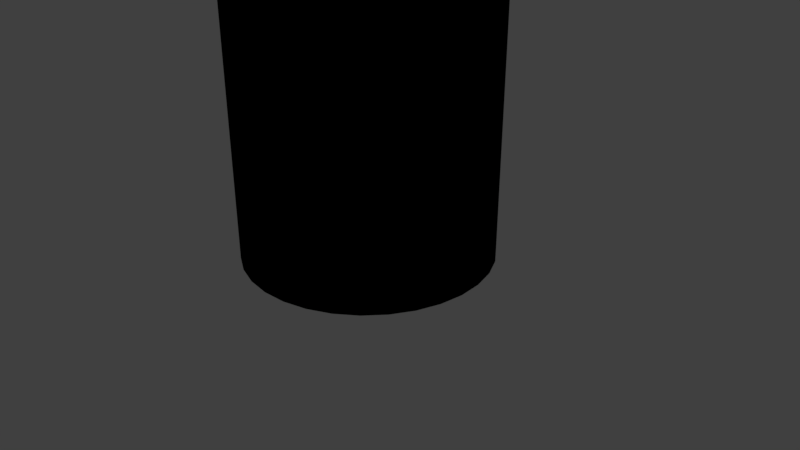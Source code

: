 # Source: largePipeBent.blend  (saved by Blender 2.79.0; exported with 4.5.12 LTS)
import bpy
from mathutils import Matrix  # noqa: F401  (used for matrix-valued properties, if any)

bpy.ops.wm.read_factory_settings(use_empty=True)
scene = bpy.context.scene
scene.name = 'Scene'

# ---- collections
col_collection_1 = bpy.data.collections.new('Collection 1'); scene.collection.children.link(col_collection_1)

# ---- materials (node trees are filled in below, after node groups)
mat_metal = bpy.data.materials.new('metal')
mat_metal.alpha_threshold = 0.0
mat_metal.roughness = 0.5

# ---- material node trees
mat_metal.use_nodes = True; mat_metal.node_tree.nodes.clear()
_N = mat_metal.node_tree.nodes; _L = mat_metal.node_tree.links
n0 = _N.new('ShaderNodeOutputMaterial'); n0.name = 'Material Output'; n0.location = (353, 305)
n0.is_active_output = True

# ---- world
world_world = bpy.data.worlds.new('World'); scene.world = world_world
world_world.color = (0.05088, 0.05088, 0.05088)
world_world.use_sun_shadow = False
world_world.sun_shadow_jitter_overblur = 0.0
world_world.cycles.sampling_method = 'MANUAL'

# ---- cameras
cam_camera = bpy.data.cameras.new('Camera')
cam_camera.clip_end = 100.0
cam_camera.lens = 35.0
cam_camera.sensor_width = 32.0
cam_camera.sensor_height = 18.0
cam_camera.ortho_scale = 7.314
cam_camera.dof.focus_distance = 0.0

# ---- lights
light_lamp = bpy.data.lights.new('Lamp', 'POINT')
light_lamp.transmission_factor = 0.0
light_lamp.cutoff_distance = 30.0
light_lamp.energy = 100.0
light_lamp.shadow_buffer_clip_start = 1.001
light_lamp.shadow_soft_size = 0.1
light_lamp.shadow_maximum_resolution = 0.006
light_lamp.use_absolute_resolution = True

# ---- meshes
me_cylinder = bpy.data.meshes.new('Cylinder')
me_cylinder.from_pydata([(0.0, 1.0, -1.0), (0.0, 1.0, 1.0), (0.1951, 0.9808, -1.0), (0.1951, 0.9808, 1.0), (0.3827, 0.9239, -1.0), (0.3827, 0.9239, 1.0), (0.5556, 0.8315, -1.0), (0.5556, 0.8315, 1.0), (0.7071, 0.7071, -1.0), (0.7071, 0.7071, 1.0), (0.8315, 0.5556, -1.0), (0.8315, 0.5556, 1.0), (0.9239, 0.3827, -1.0), (0.9239, 0.3827, 1.0), (0.9808, 0.1951, -1.0), (0.9808, 0.1951, 1.0), (1.0, 7.55e-08, -1.0), (1.0, 7.55e-08, 1.0), (0.9808, -0.1951, -1.0), (0.9808, -0.1951, 1.0), (0.9239, -0.3827, -1.0), (0.9239, -0.3827, 1.0), (0.8315, -0.5556, -1.0), (0.8315, -0.5556, 1.0), (0.7071, -0.7071, -1.0), (0.7071, -0.7071, 1.0), (0.5556, -0.8315, -1.0), (0.5556, -0.8315, 1.0), (0.3827, -0.9239, -1.0), (0.3827, -0.9239, 1.0), (0.1951, -0.9808, -1.0), (0.1951, -0.9808, 1.0), (-3.258e-07, -1.0, -1.0), (-3.258e-07, -1.0, 1.0), (-0.1951, -0.9808, -1.0), (-0.1951, -0.9808, 1.0), (-0.3827, -0.9239, -1.0), (-0.3827, -0.9239, 1.0), (-0.5556, -0.8315, -1.0), (-0.5556, -0.8315, 1.0), (-0.7071, -0.7071, -1.0), (-0.7071, -0.7071, 1.0), (-0.8315, -0.5556, -1.0), (-0.8315, -0.5556, 1.0), (-0.9239, -0.3827, -1.0), (-0.9239, -0.3827, 1.0), (-0.9808, -0.1951, -1.0), (-0.9808, -0.1951, 1.0), (-1.0, 9.656e-07, -1.0), (-1.0, 9.656e-07, 1.0), (-0.9808, 0.1951, -1.0), (-0.9808, 0.1951, 1.0), (-0.9239, 0.3827, -1.0), (-0.9239, 0.3827, 1.0), (-0.8315, 0.5556, -1.0), (-0.8315, 0.5556, 1.0), (-0.7071, 0.7071, -1.0), (-0.7071, 0.7071, 1.0), (-0.5556, 0.8315, -1.0), (-0.5556, 0.8315, 1.0), (-0.3827, 0.9239, -1.0), (-0.3827, 0.9239, 1.0), (-0.1951, 0.9808, -1.0), (-0.1951, 0.9808, 1.0), (0.1951, 0.9776, 1.141), (-6.248e-09, 0.9968, 1.142), (0.3827, 0.9209, 1.137), (0.5556, 0.8288, 1.131), (0.7071, 0.7048, 1.122), (0.8315, 0.5538, 1.111), (0.9239, 0.3814, 1.099), (0.9808, 0.1945, 1.086), (1.0, 5.437e-08, 1.072), (0.9808, -0.1945, 1.058), (0.9239, -0.3814, 1.045), (0.8315, -0.5538, 1.033), (0.7071, -0.7048, 1.022), (0.5556, -0.8288, 1.013), (0.3827, -0.9209, 1.007), (0.1951, -0.9776, 1.003), (-3.321e-07, -0.9968, 1.002), (-0.1951, -0.9776, 1.003), (-0.3827, -0.9209, 1.007), (-0.5556, -0.8288, 1.013), (-0.7071, -0.7048, 1.022), (-0.8315, -0.5538, 1.033), (-0.9239, -0.3814, 1.045), (-0.9808, -0.1945, 1.058), (-1.0, 9.416e-07, 1.072), (-0.9808, 0.1945, 1.086), (-0.9239, 0.3814, 1.099), (-0.8315, 0.5538, 1.111), (-0.7071, 0.7048, 1.122), (-0.5556, 0.8288, 1.131), (-0.3827, 0.9209, 1.137), (-0.1951, 0.9776, 1.141), (0.1951, 0.9591, 1.307), (-1.838e-08, 0.9781, 1.309), (0.3827, 0.903, 1.298), (0.5556, 0.8118, 1.285), (0.7071, 0.6891, 1.268), (0.8315, 0.5395, 1.246), (0.9239, 0.3689, 1.222), (0.9808, 0.1838, 1.195), (1.0, -0.00874, 1.167), (0.9808, -0.2013, 1.14), (0.9239, -0.3864, 1.113), (0.8315, -0.557, 1.088), (0.7071, -0.7065, 1.067), (0.5556, -0.8293, 1.049), (0.3827, -0.9205, 1.036), (0.1951, -0.9766, 1.028), (-3.442e-07, -0.9956, 1.025), (-0.1951, -0.9766, 1.028), (-0.3827, -0.9205, 1.036), (-0.5556, -0.8293, 1.049), (-0.7071, -0.7065, 1.067), (-0.8315, -0.557, 1.088), (-0.9239, -0.3864, 1.113), (-0.9808, -0.2013, 1.14), (-1.0, -0.008739, 1.167), (-0.9808, 0.1838, 1.195), (-0.9239, 0.3689, 1.222), (-0.8315, 0.5395, 1.246), (-0.7071, 0.6891, 1.268), (-0.5556, 0.8118, 1.285), (-0.3827, 0.903, 1.298), (-0.1951, 0.9591, 1.307), (0.1951, 0.8997, 1.571), (-1.765e-08, 0.918, 1.576), (0.3827, 0.8454, 1.556), (0.5556, 0.7573, 1.531), (0.7071, 0.6387, 1.499), (0.8315, 0.4941, 1.459), (0.9239, 0.3292, 1.413), (0.9808, 0.1503, 1.364), (1.0, -0.03577, 1.312), (0.9808, -0.2219, 1.261), (0.9239, -0.4008, 1.211), (0.8315, -0.5657, 1.166), (0.7071, -0.7102, 1.126), (0.5556, -0.8288, 1.093), (0.3827, -0.917, 1.068), (0.1951, -0.9713, 1.053), (-3.435e-07, -0.9896, 1.048), (-0.1951, -0.9713, 1.053), (-0.3827, -0.917, 1.068), (-0.5556, -0.8288, 1.093), (-0.7071, -0.7102, 1.126), (-0.8315, -0.5657, 1.166), (-0.9239, -0.4008, 1.211), (-0.9808, -0.2219, 1.261), (-1.0, -0.03577, 1.312), (-0.9808, 0.1503, 1.364), (-0.9239, 0.3292, 1.413), (-0.8315, 0.4941, 1.459), (-0.7071, 0.6387, 1.499), (-0.5556, 0.7573, 1.531), (-0.3827, 0.8454, 1.556), (-0.1951, 0.8997, 1.571), (0.1951, 0.7835, 1.853), (-9.33e-09, 0.8006, 1.861), (0.3827, 0.7329, 1.831), (0.5556, 0.6507, 1.793), (0.7071, 0.5401, 1.744), (0.8315, 0.4053, 1.683), (0.9239, 0.2516, 1.613), (0.9808, 0.08475, 1.538), (1.0, -0.08874, 1.46), (0.9808, -0.2622, 1.381), (0.9239, -0.4291, 1.306), (0.8315, -0.5828, 1.237), (0.7071, -0.7176, 1.176), (0.5556, -0.8282, 1.126), (0.3827, -0.9104, 1.089), (0.1951, -0.961, 1.066), (-3.352e-07, -0.9781, 1.058), (-0.1951, -0.961, 1.066), (-0.3827, -0.9104, 1.089), (-0.5556, -0.8282, 1.126), (-0.7071, -0.7176, 1.176), (-0.8315, -0.5828, 1.237), (-0.9239, -0.4291, 1.306), (-0.9808, -0.2622, 1.381), (-1.0, -0.08874, 1.46), (-0.9808, 0.08475, 1.538), (-0.9239, 0.2516, 1.613), (-0.8315, 0.4053, 1.683), (-0.7071, 0.5401, 1.744), (-0.5556, 0.6507, 1.793), (-0.3827, 0.7329, 1.831), (-0.1951, 0.7835, 1.853), (0.1951, 0.6262, 2.097), (-3.129e-08, 0.6417, 2.107), (0.3827, 0.5805, 2.068), (0.5556, 0.5061, 2.019), (0.7071, 0.4061, 1.955), (0.8315, 0.2842, 1.876), (0.9239, 0.1452, 1.785), (0.9808, -0.005702, 1.688), (1.0, -0.1626, 1.586), (0.9808, -0.3195, 1.484), (0.9239, -0.4704, 1.386), (0.8315, -0.6095, 1.296), (0.7071, -0.7314, 1.217), (0.5556, -0.8314, 1.152), (0.3827, -0.9057, 1.104), (0.1951, -0.9515, 1.074), (-3.571e-07, -0.9669, 1.064), (-0.1951, -0.9515, 1.074), (-0.3827, -0.9057, 1.104), (-0.5556, -0.8314, 1.152), (-0.7071, -0.7314, 1.217), (-0.8315, -0.6095, 1.296), (-0.9239, -0.4704, 1.386), (-0.9808, -0.3195, 1.484), (-1.0, -0.1626, 1.586), (-0.9808, -0.005701, 1.688), (-0.9239, 0.1452, 1.785), (-0.8315, 0.2842, 1.876), (-0.7071, 0.4061, 1.955), (-0.5556, 0.5061, 2.019), (-0.3827, 0.5805, 2.068), (-0.1951, 0.6262, 2.097), (0.1951, 0.4301, 2.312), (-5.137e-08, 0.4435, 2.324), (0.3827, 0.3903, 2.276), (0.5556, 0.3256, 2.218), (0.7071, 0.2385, 2.14), (0.8315, 0.1325, 2.045), (0.9239, 0.01148, 1.937), (0.9808, -0.1198, 1.82), (1.0, -0.2564, 1.697), (0.9808, -0.3929, 1.575), (0.9239, -0.5242, 1.457), (0.8315, -0.6452, 1.349), (0.7071, -0.7513, 1.254), (0.5556, -0.8383, 1.176), (0.3827, -0.903, 1.118), (0.1951, -0.9428, 1.082), (-3.772e-07, -0.9563, 1.07), (-0.1951, -0.9428, 1.082), (-0.3827, -0.903, 1.118), (-0.5556, -0.8383, 1.176), (-0.7071, -0.7513, 1.254), (-0.8315, -0.6452, 1.349), (-0.9239, -0.5242, 1.457), (-0.9808, -0.3929, 1.575), (-1.0, -0.2564, 1.697), (-0.9808, -0.1198, 1.82), (-0.9239, 0.01148, 1.937), (-0.8315, 0.1325, 2.045), (-0.7071, 0.2385, 2.14), (-0.5556, 0.3256, 2.218), (-0.3827, 0.3903, 2.276), (-0.1951, 0.4301, 2.312), (0.1951, 0.195, 2.499), (-5.467e-08, 0.2061, 2.513), (0.3827, 0.162, 2.459), (0.5556, 0.1085, 2.392), (0.7071, 0.03653, 2.303), (0.8315, -0.05119, 2.195), (0.9239, -0.1513, 2.071), (0.9808, -0.2599, 1.937), (1.0, -0.3728, 1.797), (0.9808, -0.4858, 1.658), (0.9239, -0.5944, 1.523), (0.8315, -0.6944, 1.4), (0.7071, -0.7822, 1.291), (0.5556, -0.8542, 1.202), (0.3827, -0.9077, 1.136), (0.1951, -0.9406, 1.095), (-3.805e-07, -0.9517, 1.082), (-0.1951, -0.9406, 1.095), (-0.3827, -0.9077, 1.136), (-0.5556, -0.8542, 1.202), (-0.7071, -0.7822, 1.291), (-0.8315, -0.6944, 1.4), (-0.9239, -0.5944, 1.523), (-0.9808, -0.4858, 1.658), (-1.0, -0.3728, 1.797), (-0.9808, -0.2599, 1.937), (-0.9239, -0.1513, 2.071), (-0.8315, -0.05119, 2.195), (-0.7071, 0.03653, 2.303), (-0.5556, 0.1085, 2.392), (-0.3827, 0.162, 2.459), (-0.1951, 0.195, 2.499), (0.1951, -0.03509, 2.635), (-5.159e-08, -0.02592, 2.65), (0.3827, -0.06225, 2.591), (0.5556, -0.1064, 2.52), (0.7071, -0.1657, 2.424), (0.8315, -0.238, 2.307), (0.9239, -0.3205, 2.174), (0.9808, -0.4101, 2.029), (1.0, -0.5032, 1.879), (0.9808, -0.5963, 1.728), (0.9239, -0.6858, 1.583), (0.8315, -0.7683, 1.45), (0.7071, -0.8407, 1.333), (0.5556, -0.9, 1.237), (0.3827, -0.9441, 1.166), (0.1951, -0.9713, 1.122), (-3.774e-07, -0.9804, 1.107), (-0.1951, -0.9713, 1.122), (-0.3827, -0.9441, 1.166), (-0.5556, -0.9, 1.237), (-0.7071, -0.8407, 1.333), (-0.8315, -0.7683, 1.45), (-0.9239, -0.6858, 1.583), (-0.9808, -0.5963, 1.728), (-1.0, -0.5032, 1.879), (-0.9808, -0.4101, 2.029), (-0.9239, -0.3205, 2.174), (-0.8315, -0.238, 2.307), (-0.7071, -0.1657, 2.424), (-0.5556, -0.1064, 2.52), (-0.3827, -0.06225, 2.591), (-0.1951, -0.03509, 2.635), (0.1941, -0.4618, 2.818), (-0.0009594, -0.4563, 2.834), (0.3818, -0.4781, 2.77), (0.5548, -0.5045, 2.692), (0.7064, -0.5401, 2.588), (0.8309, -0.5834, 2.46), (0.9235, -0.6327, 2.315), (0.9806, -0.6863, 2.157), (1.0, -0.742, 1.993), (0.981, -0.7976, 1.829), (0.9242, -0.8511, 1.671), (0.832, -0.9004, 1.526), (0.7078, -0.9436, 1.398), (0.5564, -0.9791, 1.293), (0.3836, -1.005, 1.215), (0.196, -1.022, 1.167), (0.0009589, -1.027, 1.151), (-0.1941, -1.021, 1.167), (-0.3818, -1.005, 1.215), (-0.5548, -0.9787, 1.292), (-0.7064, -0.9432, 1.397), (-0.8309, -0.8999, 1.524), (-0.9235, -0.8506, 1.669), (-0.9806, -0.797, 1.827), (-1.0, -0.7413, 1.991), (-0.981, -0.6857, 2.155), (-0.9242, -0.6321, 2.313), (-0.832, -0.5828, 2.459), (-0.7078, -0.5396, 2.586), (-0.5564, -0.5042, 2.691), (-0.3836, -0.4779, 2.769), (-0.196, -0.4617, 2.817), (0.1939, -0.998, 2.938), (-0.001173, -0.9964, 2.954), (0.3816, -1.003, 2.888), (0.5546, -1.01, 2.807), (0.7062, -1.02, 2.699), (0.8307, -1.031, 2.566), (0.9233, -1.045, 2.415), (0.9804, -1.059, 2.251), (0.9998, -1.075, 2.08), (0.9808, -1.09, 1.909), (0.924, -1.104, 1.745), (0.8318, -1.118, 1.594), (0.7076, -1.129, 1.461), (0.5562, -1.139, 1.352), (0.3834, -1.146, 1.271), (0.1958, -1.15, 1.221), (0.0007449, -1.152, 1.204), (-0.1944, -1.15, 1.221), (-0.382, -1.146, 1.27), (-0.555, -1.138, 1.351), (-0.7066, -1.129, 1.46), (-0.8312, -1.117, 1.592), (-0.9237, -1.103, 1.743), (-0.9808, -1.089, 1.908), (-1.0, -1.074, 2.078), (-0.9812, -1.058, 2.249), (-0.9245, -1.044, 2.413), (-0.8322, -1.03, 2.565), (-0.708, -1.019, 2.697), (-0.5566, -1.009, 2.806), (-0.3838, -1.002, 2.887), (-0.1962, -0.9978, 2.937), (0.1938, -1.235, 2.95), (-0.00126, -1.235, 2.966), (0.3815, -1.234, 2.9), (0.5545, -1.232, 2.819), (0.7061, -1.229, 2.71), (0.8306, -1.226, 2.577), (0.9232, -1.223, 2.425), (0.9803, -1.219, 2.261), (0.9997, -1.215, 2.09), (0.9807, -1.211, 1.918), (0.9239, -1.207, 1.754), (0.8317, -1.204, 1.602), (0.7075, -1.201, 1.469), (0.5561, -1.198, 1.36), (0.3833, -1.196, 1.278), (0.1957, -1.195, 1.228), (0.000658, -1.194, 1.211), (-0.1945, -1.195, 1.228), (-0.3821, -1.196, 1.278), (-0.5551, -1.198, 1.359), (-0.7067, -1.2, 1.468), (-0.8312, -1.203, 1.601), (-0.9238, -1.206, 1.752), (-0.9809, -1.21, 1.917), (-1.0, -1.214, 2.088), (-0.9813, -1.218, 2.259), (-0.9245, -1.222, 2.424), (-0.8323, -1.225, 2.576), (-0.7081, -1.228, 2.709), (-0.5567, -1.231, 2.818), (-0.3839, -1.233, 2.899), (-0.1963, -1.234, 2.949), (0.1925, -3.344, 2.912), (-0.002561, -3.344, 2.929), (0.3802, -3.343, 2.863), (0.5532, -3.341, 2.782), (0.7048, -3.339, 2.673), (0.8293, -3.336, 2.54), (0.9219, -3.332, 2.388), (0.979, -3.328, 2.223), (0.9984, -3.324, 2.052), (0.9794, -3.32, 1.881), (0.9226, -3.317, 1.716), (0.8304, -3.313, 1.565), (0.7062, -3.31, 1.431), (0.5548, -3.307, 1.322), (0.382, -3.305, 1.241), (0.1944, -3.304, 1.191), (-0.0006432, -3.304, 1.174), (-0.1958, -3.304, 1.191), (-0.3834, -3.305, 1.24), (-0.5564, -3.307, 1.321), (-0.708, -3.309, 1.43), (-0.8325, -3.312, 1.563), (-0.9251, -3.315, 1.715), (-0.9822, -3.319, 1.879), (-1.002, -3.323, 2.051), (-0.9826, -3.327, 2.222), (-0.9258, -3.331, 2.386), (-0.8336, -3.334, 2.538), (-0.7094, -3.338, 2.671), (-0.558, -3.34, 2.781), (-0.3852, -3.342, 2.862), (-0.1976, -3.343, 2.912), (0.1922, -3.891, 2.903), (-0.002899, -3.892, 2.919), (0.3799, -3.89, 2.853), (0.5528, -3.889, 2.772), (0.7045, -3.886, 2.663), (0.829, -3.883, 2.53), (0.9216, -3.88, 2.378), (0.9787, -3.876, 2.214), (0.9981, -3.872, 2.043), (0.979, -3.868, 1.871), (0.9223, -3.864, 1.707), (0.8301, -3.861, 1.555), (0.7058, -3.858, 1.422), (0.5544, -3.855, 1.313), (0.3816, -3.853, 1.231), (0.1941, -3.852, 1.181), (-0.000981, -3.851, 1.164), (-0.1961, -3.851, 1.181), (-0.3837, -3.852, 1.231), (-0.5567, -3.854, 1.312), (-0.7084, -3.857, 1.421), (-0.8329, -3.86, 1.553), (-0.9255, -3.863, 1.705), (-0.9825, -3.867, 1.87), (-1.002, -3.871, 2.041), (-0.9829, -3.875, 2.212), (-0.9262, -3.879, 2.377), (-0.8339, -3.882, 2.529), (-0.7097, -3.885, 2.662), (-0.5583, -3.888, 2.771), (-0.3855, -3.89, 2.852), (-0.198, -3.891, 2.902)], [], [(0, 1, 3, 2), (2, 3, 5, 4), (4, 5, 7, 6), (6, 7, 9, 8), (8, 9, 11, 10), (10, 11, 13, 12), (12, 13, 15, 14), (14, 15, 17, 16), (16, 17, 19, 18), (18, 19, 21, 20), (20, 21, 23, 22), (22, 23, 25, 24), (24, 25, 27, 26), (26, 27, 29, 28), (28, 29, 31, 30), (30, 31, 33, 32), (32, 33, 35, 34), (34, 35, 37, 36), (36, 37, 39, 38), (38, 39, 41, 40), (40, 41, 43, 42), (42, 43, 45, 44), (44, 45, 47, 46), (46, 47, 49, 48), (48, 49, 51, 50), (50, 51, 53, 52), (52, 53, 55, 54), (54, 55, 57, 56), (56, 57, 59, 58), (58, 59, 61, 60), (5, 3, 64, 66), (60, 61, 63, 62), (62, 63, 1, 0), (0, 2, 4, 6, 8, 10, 12, 14, 16, 18, 20, 22, 24, 26, 28, 30, 32, 34, 36, 38, 40, 42, 44, 46, 48, 50, 52, 54, 56, 58, 60, 62), (68, 67, 99, 100), (23, 21, 74, 75), (41, 39, 83, 84), (59, 57, 92, 93), (15, 13, 70, 71), (33, 31, 79, 80), (51, 49, 88, 89), (7, 5, 66, 67), (25, 23, 75, 76), (43, 41, 84, 85), (61, 59, 93, 94), (17, 15, 71, 72), (35, 33, 80, 81), (53, 51, 89, 90), (9, 7, 67, 68), (27, 25, 76, 77), (45, 43, 85, 86), (63, 61, 94, 95), (19, 17, 72, 73), (37, 35, 81, 82), (55, 53, 90, 91), (11, 9, 68, 69), (29, 27, 77, 78), (47, 45, 86, 87), (3, 1, 65, 64), (1, 63, 95, 65), (21, 19, 73, 74), (39, 37, 82, 83), (57, 55, 91, 92), (13, 11, 69, 70), (31, 29, 78, 79), (49, 47, 87, 88), (103, 102, 134, 135), (95, 94, 126, 127), (82, 81, 113, 114), (69, 68, 100, 101), (65, 95, 127, 97), (83, 82, 114, 115), (70, 69, 101, 102), (84, 83, 115, 116), (71, 70, 102, 103), (85, 84, 116, 117), (72, 71, 103, 104), (86, 85, 117, 118), (73, 72, 104, 105), (87, 86, 118, 119), (74, 73, 105, 106), (88, 87, 119, 120), (75, 74, 106, 107), (89, 88, 120, 121), (76, 75, 107, 108), (90, 89, 121, 122), (77, 76, 108, 109), (91, 90, 122, 123), (78, 77, 109, 110), (64, 65, 97, 96), (92, 91, 123, 124), (79, 78, 110, 111), (66, 64, 96, 98), (93, 92, 124, 125), (80, 79, 111, 112), (67, 66, 98, 99), (94, 93, 125, 126), (81, 80, 112, 113), (138, 137, 169, 170), (117, 116, 148, 149), (104, 103, 135, 136), (118, 117, 149, 150), (105, 104, 136, 137), (119, 118, 150, 151), (106, 105, 137, 138), (120, 119, 151, 152), (107, 106, 138, 139), (121, 120, 152, 153), (108, 107, 139, 140), (122, 121, 153, 154), (109, 108, 140, 141), (123, 122, 154, 155), (110, 109, 141, 142), (96, 97, 129, 128), (124, 123, 155, 156), (111, 110, 142, 143), (98, 96, 128, 130), (125, 124, 156, 157), (112, 111, 143, 144), (99, 98, 130, 131), (126, 125, 157, 158), (113, 112, 144, 145), (100, 99, 131, 132), (127, 126, 158, 159), (114, 113, 145, 146), (101, 100, 132, 133), (97, 127, 159, 129), (115, 114, 146, 147), (102, 101, 133, 134), (116, 115, 147, 148), (173, 172, 204, 205), (152, 151, 183, 184), (139, 138, 170, 171), (153, 152, 184, 185), (140, 139, 171, 172), (154, 153, 185, 186), (141, 140, 172, 173), (155, 154, 186, 187), (142, 141, 173, 174), (128, 129, 161, 160), (156, 155, 187, 188), (143, 142, 174, 175), (130, 128, 160, 162), (157, 156, 188, 189), (144, 143, 175, 176), (131, 130, 162, 163), (158, 157, 189, 190), (145, 144, 176, 177), (132, 131, 163, 164), (159, 158, 190, 191), (146, 145, 177, 178), (133, 132, 164, 165), (129, 159, 191, 161), (147, 146, 178, 179), (134, 133, 165, 166), (148, 147, 179, 180), (135, 134, 166, 167), (149, 148, 180, 181), (136, 135, 167, 168), (150, 149, 181, 182), (137, 136, 168, 169), (151, 150, 182, 183), (208, 207, 239, 240), (187, 186, 218, 219), (174, 173, 205, 206), (160, 161, 193, 192), (188, 187, 219, 220), (175, 174, 206, 207), (162, 160, 192, 194), (189, 188, 220, 221), (176, 175, 207, 208), (163, 162, 194, 195), (190, 189, 221, 222), (177, 176, 208, 209), (164, 163, 195, 196), (191, 190, 222, 223), (178, 177, 209, 210), (165, 164, 196, 197), (161, 191, 223, 193), (179, 178, 210, 211), (166, 165, 197, 198), (180, 179, 211, 212), (167, 166, 198, 199), (181, 180, 212, 213), (168, 167, 199, 200), (182, 181, 213, 214), (169, 168, 200, 201), (183, 182, 214, 215), (170, 169, 201, 202), (184, 183, 215, 216), (171, 170, 202, 203), (185, 184, 216, 217), (172, 171, 203, 204), (186, 185, 217, 218), (243, 242, 274, 275), (195, 194, 226, 227), (222, 221, 253, 254), (209, 208, 240, 241), (196, 195, 227, 228), (223, 222, 254, 255), (210, 209, 241, 242), (197, 196, 228, 229), (193, 223, 255, 225), (211, 210, 242, 243), (198, 197, 229, 230), (212, 211, 243, 244), (199, 198, 230, 231), (213, 212, 244, 245), (200, 199, 231, 232), (214, 213, 245, 246), (201, 200, 232, 233), (215, 214, 246, 247), (202, 201, 233, 234), (216, 215, 247, 248), (203, 202, 234, 235), (217, 216, 248, 249), (204, 203, 235, 236), (218, 217, 249, 250), (205, 204, 236, 237), (219, 218, 250, 251), (206, 205, 237, 238), (192, 193, 225, 224), (220, 219, 251, 252), (207, 206, 238, 239), (194, 192, 224, 226), (221, 220, 252, 253), (278, 277, 309, 310), (230, 229, 261, 262), (244, 243, 275, 276), (231, 230, 262, 263), (245, 244, 276, 277), (232, 231, 263, 264), (246, 245, 277, 278), (233, 232, 264, 265), (247, 246, 278, 279), (234, 233, 265, 266), (248, 247, 279, 280), (235, 234, 266, 267), (249, 248, 280, 281), (236, 235, 267, 268), (250, 249, 281, 282), (237, 236, 268, 269), (251, 250, 282, 283), (238, 237, 269, 270), (224, 225, 257, 256), (252, 251, 283, 284), (239, 238, 270, 271), (226, 224, 256, 258), (253, 252, 284, 285), (240, 239, 271, 272), (227, 226, 258, 259), (254, 253, 285, 286), (241, 240, 272, 273), (228, 227, 259, 260), (255, 254, 286, 287), (242, 241, 273, 274), (229, 228, 260, 261), (225, 255, 287, 257), (313, 312, 344, 345), (265, 264, 296, 297), (279, 278, 310, 311), (266, 265, 297, 298), (280, 279, 311, 312), (267, 266, 298, 299), (281, 280, 312, 313), (268, 267, 299, 300), (282, 281, 313, 314), (269, 268, 300, 301), (283, 282, 314, 315), (270, 269, 301, 302), (256, 257, 289, 288), (284, 283, 315, 316), (271, 270, 302, 303), (258, 256, 288, 290), (285, 284, 316, 317), (272, 271, 303, 304), (259, 258, 290, 291), (286, 285, 317, 318), (273, 272, 304, 305), (260, 259, 291, 292), (287, 286, 318, 319), (274, 273, 305, 306), (261, 260, 292, 293), (257, 287, 319, 289), (275, 274, 306, 307), (262, 261, 293, 294), (276, 275, 307, 308), (263, 262, 294, 295), (277, 276, 308, 309), (264, 263, 295, 296), (320, 321, 353, 352), (300, 299, 331, 332), (314, 313, 345, 346), (301, 300, 332, 333), (315, 314, 346, 347), (302, 301, 333, 334), (288, 289, 321, 320), (316, 315, 347, 348), (303, 302, 334, 335), (290, 288, 320, 322), (317, 316, 348, 349), (304, 303, 335, 336), (291, 290, 322, 323), (318, 317, 349, 350), (305, 304, 336, 337), (292, 291, 323, 324), (319, 318, 350, 351), (306, 305, 337, 338), (293, 292, 324, 325), (289, 319, 351, 321), (307, 306, 338, 339), (294, 293, 325, 326), (308, 307, 339, 340), (295, 294, 326, 327), (309, 308, 340, 341), (296, 295, 327, 328), (310, 309, 341, 342), (297, 296, 328, 329), (311, 310, 342, 343), (298, 297, 329, 330), (312, 311, 343, 344), (299, 298, 330, 331), (356, 355, 387, 388), (348, 347, 379, 380), (335, 334, 366, 367), (322, 320, 352, 354), (349, 348, 380, 381), (336, 335, 367, 368), (323, 322, 354, 355), (350, 349, 381, 382), (337, 336, 368, 369), (324, 323, 355, 356), (351, 350, 382, 383), (338, 337, 369, 370), (325, 324, 356, 357), (321, 351, 383, 353), (339, 338, 370, 371), (326, 325, 357, 358), (340, 339, 371, 372), (327, 326, 358, 359), (341, 340, 372, 373), (328, 327, 359, 360), (342, 341, 373, 374), (329, 328, 360, 361), (343, 342, 374, 375), (330, 329, 361, 362), (344, 343, 375, 376), (331, 330, 362, 363), (345, 344, 376, 377), (332, 331, 363, 364), (346, 345, 377, 378), (333, 332, 364, 365), (347, 346, 378, 379), (334, 333, 365, 366), (391, 390, 422, 423), (383, 382, 414, 415), (370, 369, 401, 402), (357, 356, 388, 389), (353, 383, 415, 385), (371, 370, 402, 403), (358, 357, 389, 390), (372, 371, 403, 404), (359, 358, 390, 391), (373, 372, 404, 405), (360, 359, 391, 392), (374, 373, 405, 406), (361, 360, 392, 393), (375, 374, 406, 407), (362, 361, 393, 394), (376, 375, 407, 408), (363, 362, 394, 395), (377, 376, 408, 409), (364, 363, 395, 396), (378, 377, 409, 410), (365, 364, 396, 397), (379, 378, 410, 411), (366, 365, 397, 398), (352, 353, 385, 384), (380, 379, 411, 412), (367, 366, 398, 399), (354, 352, 384, 386), (381, 380, 412, 413), (368, 367, 399, 400), (355, 354, 386, 387), (382, 381, 413, 414), (369, 368, 400, 401), (426, 425, 457, 458), (405, 404, 436, 437), (392, 391, 423, 424), (406, 405, 437, 438), (393, 392, 424, 425), (407, 406, 438, 439), (394, 393, 425, 426), (408, 407, 439, 440), (395, 394, 426, 427), (409, 408, 440, 441), (396, 395, 427, 428), (410, 409, 441, 442), (397, 396, 428, 429), (411, 410, 442, 443), (398, 397, 429, 430), (384, 385, 417, 416), (412, 411, 443, 444), (399, 398, 430, 431), (386, 384, 416, 418), (413, 412, 444, 445), (400, 399, 431, 432), (387, 386, 418, 419), (414, 413, 445, 446), (401, 400, 432, 433), (388, 387, 419, 420), (415, 414, 446, 447), (402, 401, 433, 434), (389, 388, 420, 421), (385, 415, 447, 417), (403, 402, 434, 435), (390, 389, 421, 422), (404, 403, 435, 436), (448, 449, 479, 478, 477, 476, 475, 474, 473, 472, 471, 470, 469, 468, 467, 466, 465, 464, 463, 462, 461, 460, 459, 458, 457, 456, 455, 454, 453, 452, 451, 450), (440, 439, 471, 472), (427, 426, 458, 459), (441, 440, 472, 473), (428, 427, 459, 460), (442, 441, 473, 474), (429, 428, 460, 461), (443, 442, 474, 475), (430, 429, 461, 462), (416, 417, 449, 448), (444, 443, 475, 476), (431, 430, 462, 463), (418, 416, 448, 450), (445, 444, 476, 477), (432, 431, 463, 464), (419, 418, 450, 451), (446, 445, 477, 478), (433, 432, 464, 465), (420, 419, 451, 452), (447, 446, 478, 479), (434, 433, 465, 466), (421, 420, 452, 453), (417, 447, 479, 449), (435, 434, 466, 467), (422, 421, 453, 454), (436, 435, 467, 468), (423, 422, 454, 455), (437, 436, 468, 469), (424, 423, 455, 456), (438, 437, 469, 470), (425, 424, 456, 457), (439, 438, 470, 471)])
me_cylinder.polygons.foreach_set('use_smooth', [1, 1, 1, 1, 1, 1, 1, 1, 1, 1, 1, 1, 1, 1, 1, 1, 1, 1, 1, 1, 1, 1, 1, 1, 1, 1, 1, 1, 1, 1, 1, 1, 1, 0, 1, 1, 1, 1, 1, 1, 1, 1, 1, 1, 1, 1, 1, 1, 1, 1, 1, 1, 1, 1, 1, 1, 1, 1, 1, 1, 1, 1, 1, 1, 1, 1, 1, 1, 1, 1, 1, 1, 1, 1, 1, 1, 1, 1, 1, 1, 1, 1, 1, 1, 1, 1, 1, 1, 1, 1, 1, 1, 1, 1, 1, 1, 1, 1, 1, 1, 1, 1, 1, 1, 1, 1, 1, 1, 1, 1, 1, 1, 1, 1, 1, 1, 1, 1, 1, 1, 1, 1, 1, 1, 1, 1, 1, 1, 1, 1, 1, 1, 1, 1, 1, 1, 1, 1, 1, 1, 1, 1, 1, 1, 1, 1, 1, 1, 1, 1, 1, 1, 1, 1, 1, 1, 1, 1, 1, 1, 1, 1, 1, 1, 1, 1, 1, 1, 1, 1, 1, 1, 1, 1, 1, 1, 1, 1, 1, 1, 1, 1, 1, 1, 1, 1, 1, 1, 1, 1, 1, 1, 1, 1, 1, 1, 1, 1, 1, 1, 1, 1, 1, 1, 1, 1, 1, 1, 1, 1, 1, 1, 1, 1, 1, 1, 1, 1, 1, 1, 1, 1, 1, 1, 1, 1, 1, 1, 1, 1, 1, 1, 1, 1, 1, 1, 1, 1, 1, 1, 1, 1, 1, 1, 1, 1, 1, 1, 1, 1, 1, 1, 1, 1, 1, 1, 1, 1, 1, 1, 1, 1, 1, 1, 1, 1, 1, 1, 1, 1, 1, 1, 1, 1, 1, 1, 1, 1, 1, 1, 1, 1, 1, 1, 1, 1, 1, 1, 1, 1, 1, 1, 1, 1, 1, 1, 1, 1, 1, 1, 1, 1, 1, 1, 1, 1, 1, 1, 1, 1, 1, 1, 1, 1, 1, 1, 1, 1, 1, 1, 1, 1, 1, 1, 1, 1, 1, 1, 1, 1, 1, 1, 1, 1, 1, 1, 1, 1, 1, 1, 1, 1, 1, 1, 1, 1, 1, 1, 1, 1, 1, 1, 1, 1, 1, 1, 1, 1, 1, 1, 1, 1, 1, 1, 1, 1, 1, 1, 1, 1, 1, 1, 1, 1, 1, 1, 1, 1, 1, 1, 1, 1, 1, 1, 1, 1, 1, 1, 1, 1, 1, 1, 1, 1, 1, 1, 1, 1, 1, 1, 1, 1, 1, 1, 1, 1, 1, 1, 1, 1, 1, 1, 1, 1, 1, 1, 1, 1, 0, 1, 1, 1, 1, 1, 1, 1, 1, 1, 1, 1, 1, 1, 1, 1, 1, 1, 1, 1, 1, 1, 1, 1, 1, 1, 1, 1, 1, 1, 1, 1])
me_cylinder.materials.append(mat_metal)
me_cylinder.use_remesh_preserve_volume = False
me_cylinder.use_remesh_preserve_attributes = False
me_cylinder.use_mirror_vertex_groups = False
me_cylinder.update()

# ---- objects
ob_cylinder = bpy.data.objects.new('Cylinder', me_cylinder)
ob_lamp = bpy.data.objects.new('Lamp', light_lamp)
ob_camera = bpy.data.objects.new('Camera', cam_camera)

# ---- transforms, parenting, visibility, modifiers, constraints
ob_cylinder.location = (0.0, 0.0, 1.938)
ob_cylinder.scale = (1.622, 1.622, 1.848)
ob_cylinder.lineart.crease_threshold = 0.0
ob_lamp.location = (4.076, 1.005, 5.904)
ob_lamp.rotation_euler = (0.6503, 0.05522, 1.866)
ob_lamp.lock_rotations_4d = False
ob_lamp.empty_display_type = 'ARROWS'
ob_lamp.color = (0.0, 0.0, 0.0, 0.0)
ob_lamp.lineart.crease_threshold = 0.0
ob_camera.location = (7.481, -6.508, 5.344)
ob_camera.rotation_euler = (1.109, 0.0, 0.8149)
ob_camera.lock_rotations_4d = False
ob_camera.empty_display_type = 'ARROWS'
ob_camera.color = (0.0, 0.0, 0.0, 0.0)
ob_camera.display_type = 'WIRE'
ob_camera.lineart.crease_threshold = 0.0

# ---- collection membership
col_collection_1.objects.link(ob_cylinder)
col_collection_1.objects.link(ob_lamp)
col_collection_1.objects.link(ob_camera)

# ---- scene / render settings (as saved in the file)
scene.camera = ob_camera
scene.frame_start = 1; scene.frame_end = 250; scene.frame_set(1)
scene.render.engine = 'CYCLES'
scene.render.resolution_percentage = 50
scene.render.dither_intensity = 0.0
scene.cycles.use_denoising = False
scene.cycles.samples = 128
scene.cycles.sampling_pattern = 'TABULATED_SOBOL'
scene.cycles.use_adaptive_sampling = False
scene.cycles.use_light_tree = False
scene.cycles.blur_glossy = 0.0
scene.cycles.sample_clamp_indirect = 0.0
scene.view_settings.view_transform = 'Standard'
bpy.context.view_layer.update()
